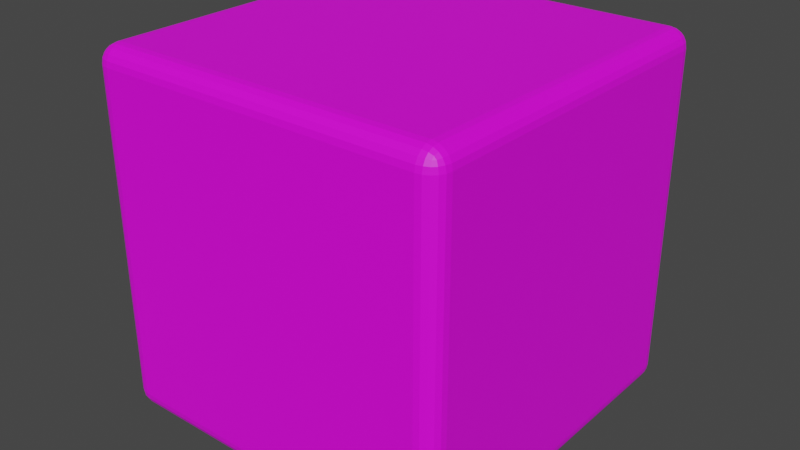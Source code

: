 # Source: Dice.blend  (saved by Blender 3.3.6; exported with 4.5.12 LTS)
import bpy
from mathutils import Matrix  # noqa: F401  (used for matrix-valued properties, if any)

bpy.ops.wm.read_factory_settings(use_empty=True)
scene = bpy.context.scene
scene.name = 'Scene'

# ---- collections
col_collection = bpy.data.collections.new('Collection'); scene.collection.children.link(col_collection)

# ---- images (referenced by path relative to the original .blend; pixels are not part of the script)
import os
ASSET_DIR = os.environ.get("B2B_ASSET_DIR", "")  # directory of the original .blend (textures are referenced by path, not embedded)
HERE = os.path.dirname(os.path.abspath(__file__))  # packed textures are extracted next to this script under _unpacked/

def load_image(name, relpath, width, height, colorspace="sRGB"):
    """Load a texture the original file referenced (path relative to the .blend, or extracted next to this script)."""
    p = next((c for c in (os.path.join(HERE, relpath), os.path.join(ASSET_DIR, relpath)) if relpath and os.path.exists(c)), "")
    if p:
        img = bpy.data.images.load(p, check_existing=True)
        img.name = name
    else:  # same state as the original file: an image datablock whose file is absent (Cycles renders it pink)
        img = bpy.data.images.new(name, width, height)
        img.source = "FILE"
        img.filepath = "//" + (relpath or name)
    img.colorspace_settings.name = colorspace
    return img
img_tex_dice_png = load_image('tex_dice.png', 'tex_dice.png', 1024, 1024, 'sRGB')

# ---- materials (node trees are filled in below, after node groups)
mat_material = bpy.data.materials.new('Material')
mat_material.alpha_threshold = 0.0
mat_material.use_transparent_shadow = False
mat_material.roughness = 0.5
mat_material.line_color = (0.0, 0.0, 0.0, 1.0)

# ---- material node trees
mat_material.use_nodes = True; mat_material.node_tree.nodes.clear()
_N = mat_material.node_tree.nodes; _L = mat_material.node_tree.links
n0 = _N.new('ShaderNodeOutputMaterial'); n0.name = 'Material Output'; n0.location = (300, 300)
n1 = _N.new('ShaderNodeBsdfPrincipled'); n1.name = 'Principled BSDF'; n1.location = (10, 300)
n1.distribution = 'GGX'
n1.subsurface_method = 'RANDOM_WALK_SKIN'
n1.inputs[3].default_value = 1.45
n1.inputs[27].default_value = (0.0, 0.0, 0.0, 1.0)
n1.inputs[28].default_value = 1.0
n2 = _N.new('ShaderNodeTexImage'); n2.name = 'Image Texture'; n2.location = (-280, 260)
n2.image = img_tex_dice_png
_L.new(n1.outputs[0], n0.inputs[0])
_L.new(n2.outputs[0], n1.inputs[0])
n0.is_active_output = True

# ---- world
world_world = bpy.data.worlds.new('World'); scene.world = world_world
world_world.use_nodes = True; world_world.node_tree.nodes.clear()
_N = world_world.node_tree.nodes; _L = world_world.node_tree.links
n0 = _N.new('ShaderNodeOutputWorld'); n0.name = 'World Output'; n0.location = (300, 300)
n1 = _N.new('ShaderNodeBackground'); n1.name = 'Background'; n1.location = (10, 300)
n1.inputs[0].default_value = (0.05088, 0.05088, 0.05088, 1.0)
_L.new(n1.outputs[0], n0.inputs[0])
n0.is_active_output = True
world_world.color = (0.05088, 0.05088, 0.05088)
world_world.use_sun_shadow = False
world_world.sun_shadow_jitter_overblur = 0.0

# ---- meshes
me_cube = bpy.data.meshes.new('Cube')
me_cube.from_pydata([(0.9, 1.0, 0.9), (0.9, 0.9, 1.0), (1.0, 0.9, 0.9), (0.9, 0.9951, 0.9309), (0.9, 0.9809, 0.9588), (0.9309, 0.9951, 0.9), (0.9317, 0.9893, 0.9319), (0.9307, 0.9759, 0.9574), (0.9588, 0.9809, 0.9), (0.9575, 0.9758, 0.9308), (0.9529, 0.9663, 0.9529), (0.9309, 0.9, 0.9951), (0.9588, 0.9, 0.9809), (0.9, 0.9309, 0.9951), (0.9319, 0.9317, 0.9893), (0.9574, 0.9307, 0.9759), (0.9, 0.9588, 0.9809), (0.9308, 0.9575, 0.9758), (0.9529, 0.9529, 0.9663), (0.9951, 0.9309, 0.9), (0.9809, 0.9588, 0.9), (0.9951, 0.9, 0.9309), (0.9893, 0.9319, 0.9317), (0.9759, 0.9574, 0.9307), (0.9809, 0.9, 0.9588), (0.9758, 0.9308, 0.9575), (0.9663, 0.9529, 0.9529), (0.9, 0.9, -1.0), (0.9, 1.0, -0.9), (1.0, 0.9, -0.9), (0.9, 0.9309, -0.9951), (0.9, 0.9588, -0.9809), (0.9309, 0.9, -0.9951), (0.9317, 0.9319, -0.9893), (0.9307, 0.9574, -0.9759), (0.9588, 0.9, -0.9809), (0.9575, 0.9308, -0.9758), (0.9529, 0.9529, -0.9663), (0.9309, 0.9951, -0.9), (0.9588, 0.9809, -0.9), (0.9, 0.9951, -0.9309), (0.9319, 0.9893, -0.9317), (0.9574, 0.9759, -0.9307), (0.9, 0.9809, -0.9588), (0.9308, 0.9758, -0.9575), (0.9529, 0.9663, -0.9529), (0.9951, 0.9, -0.9309), (0.9809, 0.9, -0.9588), (0.9951, 0.9309, -0.9), (0.9893, 0.9317, -0.9319), (0.9759, 0.9307, -0.9574), (0.9809, 0.9588, -0.9), (0.9758, 0.9575, -0.9308), (0.9663, 0.9529, -0.9529), (1.0, -0.9, 0.9), (0.9, -0.9, 1.0), (0.9, -1.0, 0.9), (0.9951, -0.9, 0.9309), (0.9809, -0.9, 0.9588), (0.9951, -0.9309, 0.9), (0.9893, -0.9317, 0.9319), (0.9759, -0.9307, 0.9574), (0.9809, -0.9588, 0.9), (0.9758, -0.9575, 0.9308), (0.9663, -0.9529, 0.9529), (0.9, -0.9309, 0.9951), (0.9, -0.9588, 0.9809), (0.9309, -0.9, 0.9951), (0.9317, -0.9319, 0.9893), (0.9307, -0.9574, 0.9759), (0.9588, -0.9, 0.9809), (0.9575, -0.9308, 0.9758), (0.9529, -0.9529, 0.9663), (0.9309, -0.9951, 0.9), (0.9588, -0.9809, 0.9), (0.9, -0.9951, 0.9309), (0.9319, -0.9893, 0.9317), (0.9574, -0.9759, 0.9307), (0.9, -0.9809, 0.9588), (0.9308, -0.9758, 0.9575), (0.9529, -0.9663, 0.9529), (1.0, -0.9, -0.9), (0.9, -1.0, -0.9), (0.9, -0.9, -1.0), (0.9951, -0.9309, -0.9), (0.9809, -0.9588, -0.9), (0.9951, -0.9, -0.9309), (0.9893, -0.9319, -0.9317), (0.9759, -0.9574, -0.9307), (0.9809, -0.9, -0.9588), (0.9758, -0.9308, -0.9575), (0.9663, -0.9529, -0.9529), (0.9, -0.9951, -0.9309), (0.9, -0.9809, -0.9588), (0.9309, -0.9951, -0.9), (0.9317, -0.9893, -0.9319), (0.9307, -0.9759, -0.9574), (0.9588, -0.9809, -0.9), (0.9575, -0.9758, -0.9308), (0.9529, -0.9663, -0.9529), (0.9309, -0.9, -0.9951), (0.9588, -0.9, -0.9809), (0.9, -0.9309, -0.9951), (0.9319, -0.9317, -0.9893), (0.9574, -0.9307, -0.9759), (0.9, -0.9588, -0.9809), (0.9308, -0.9575, -0.9758), (0.9529, -0.9529, -0.9663), (-0.9, 1.0, 0.9), (-1.0, 0.9, 0.9), (-0.9, 0.9, 1.0), (-0.9309, 0.9951, 0.9), (-0.9588, 0.9809, 0.9), (-0.9, 0.9951, 0.9309), (-0.9319, 0.9893, 0.9317), (-0.9574, 0.9759, 0.9307), (-0.9, 0.9809, 0.9588), (-0.9308, 0.9758, 0.9575), (-0.9529, 0.9663, 0.9529), (-0.9951, 0.9, 0.9309), (-0.9809, 0.9, 0.9588), (-0.9951, 0.9309, 0.9), (-0.9893, 0.9317, 0.9319), (-0.9759, 0.9307, 0.9574), (-0.9809, 0.9588, 0.9), (-0.9758, 0.9575, 0.9308), (-0.9663, 0.9529, 0.9529), (-0.9, 0.9309, 0.9951), (-0.9, 0.9588, 0.9809), (-0.9309, 0.9, 0.9951), (-0.9317, 0.9319, 0.9893), (-0.9307, 0.9574, 0.9759), (-0.9588, 0.9, 0.9809), (-0.9575, 0.9308, 0.9758), (-0.9529, 0.9529, 0.9663), (-1.0, 0.9, -0.9), (-0.9, 1.0, -0.9), (-0.9, 0.9, -1.0), (-0.9951, 0.9309, -0.9), (-0.9809, 0.9588, -0.9), (-0.9951, 0.9, -0.9309), (-0.9893, 0.9319, -0.9317), (-0.9759, 0.9574, -0.9307), (-0.9809, 0.9, -0.9588), (-0.9758, 0.9308, -0.9575), (-0.9663, 0.9529, -0.9529), (-0.9, 0.9951, -0.9309), (-0.9, 0.9809, -0.9588), (-0.9309, 0.9951, -0.9), (-0.9317, 0.9893, -0.9319), (-0.9307, 0.9759, -0.9574), (-0.9588, 0.9809, -0.9), (-0.9575, 0.9758, -0.9308), (-0.9529, 0.9663, -0.9529), (-0.9309, 0.9, -0.9951), (-0.9588, 0.9, -0.9809), (-0.9, 0.9309, -0.9951), (-0.9319, 0.9317, -0.9893), (-0.9574, 0.9307, -0.9759), (-0.9, 0.9588, -0.9809), (-0.9308, 0.9575, -0.9758), (-0.9529, 0.9529, -0.9663), (-1.0, -0.9, 0.9), (-0.9, -1.0, 0.9), (-0.9, -0.9, 1.0), (-0.9951, -0.9309, 0.9), (-0.9809, -0.9588, 0.9), (-0.9951, -0.9, 0.9309), (-0.9893, -0.9319, 0.9317), (-0.9759, -0.9574, 0.9307), (-0.9809, -0.9, 0.9588), (-0.9758, -0.9308, 0.9575), (-0.9663, -0.9529, 0.9529), (-0.9, -0.9951, 0.9309), (-0.9, -0.9809, 0.9588), (-0.9309, -0.9951, 0.9), (-0.9317, -0.9893, 0.9319), (-0.9307, -0.9759, 0.9574), (-0.9588, -0.9809, 0.9), (-0.9575, -0.9758, 0.9308), (-0.9529, -0.9663, 0.9529), (-0.9309, -0.9, 0.9951), (-0.9588, -0.9, 0.9809), (-0.9, -0.9309, 0.9951), (-0.9319, -0.9317, 0.9893), (-0.9574, -0.9307, 0.9759), (-0.9, -0.9588, 0.9809), (-0.9308, -0.9575, 0.9758), (-0.9529, -0.9529, 0.9663), (-0.9, -0.9, -1.0), (-0.9, -1.0, -0.9), (-1.0, -0.9, -0.9), (-0.9, -0.9309, -0.9951), (-0.9, -0.9588, -0.9809), (-0.9309, -0.9, -0.9951), (-0.9317, -0.9319, -0.9893), (-0.9307, -0.9574, -0.9759), (-0.9588, -0.9, -0.9809), (-0.9575, -0.9308, -0.9758), (-0.9529, -0.9529, -0.9663), (-0.9309, -0.9951, -0.9), (-0.9588, -0.9809, -0.9), (-0.9, -0.9951, -0.9309), (-0.9319, -0.9893, -0.9317), (-0.9574, -0.9759, -0.9307), (-0.9, -0.9809, -0.9588), (-0.9308, -0.9758, -0.9575), (-0.9529, -0.9663, -0.9529), (-0.9951, -0.9, -0.9309), (-0.9809, -0.9, -0.9588), (-0.9951, -0.9309, -0.9), (-0.9893, -0.9317, -0.9319), (-0.9759, -0.9307, -0.9574), (-0.9809, -0.9588, -0.9), (-0.9758, -0.9575, -0.9308), (-0.9663, -0.9529, -0.9529)], [], [(137, 27, 83, 189), (191, 162, 109, 135), (82, 56, 163, 190), (1, 110, 164, 55), (29, 2, 54, 81), (0, 3, 6, 5), (3, 4, 7, 6), (4, 16, 17, 7), (5, 6, 9, 8), (6, 7, 10, 9), (7, 17, 18, 10), (1, 11, 14, 13), (11, 12, 15, 14), (12, 24, 25, 15), (13, 14, 17, 16), (14, 15, 18, 17), (15, 25, 26, 18), (2, 19, 22, 21), (19, 20, 23, 22), (20, 8, 9, 23), (21, 22, 25, 24), (22, 23, 26, 25), (23, 9, 10, 26), (10, 18, 26), (27, 30, 33, 32), (30, 31, 34, 33), (31, 43, 44, 34), (32, 33, 36, 35), (33, 34, 37, 36), (34, 44, 45, 37), (28, 38, 41, 40), (38, 39, 42, 41), (39, 51, 52, 42), (40, 41, 44, 43), (41, 42, 45, 44), (42, 52, 53, 45), (29, 46, 49, 48), (46, 47, 50, 49), (47, 35, 36, 50), (48, 49, 52, 51), (49, 50, 53, 52), (50, 36, 37, 53), (37, 45, 53), (54, 57, 60, 59), (57, 58, 61, 60), (58, 70, 71, 61), (59, 60, 63, 62), (60, 61, 64, 63), (61, 71, 72, 64), (55, 65, 68, 67), (65, 66, 69, 68), (66, 78, 79, 69), (67, 68, 71, 70), (68, 69, 72, 71), (69, 79, 80, 72), (56, 73, 76, 75), (73, 74, 77, 76), (74, 62, 63, 77), (75, 76, 79, 78), (76, 77, 80, 79), (77, 63, 64, 80), (64, 72, 80), (81, 84, 87, 86), (84, 85, 88, 87), (85, 97, 98, 88), (86, 87, 90, 89), (87, 88, 91, 90), (88, 98, 99, 91), (82, 92, 95, 94), (92, 93, 96, 95), (93, 105, 106, 96), (94, 95, 98, 97), (95, 96, 99, 98), (96, 106, 107, 99), (83, 100, 103, 102), (100, 101, 104, 103), (101, 89, 90, 104), (102, 103, 106, 105), (103, 104, 107, 106), (104, 90, 91, 107), (91, 99, 107), (108, 111, 114, 113), (111, 112, 115, 114), (112, 124, 125, 115), (113, 114, 117, 116), (114, 115, 118, 117), (115, 125, 126, 118), (109, 119, 122, 121), (119, 120, 123, 122), (120, 132, 133, 123), (121, 122, 125, 124), (122, 123, 126, 125), (123, 133, 134, 126), (110, 127, 130, 129), (127, 128, 131, 130), (128, 116, 117, 131), (129, 130, 133, 132), (130, 131, 134, 133), (131, 117, 118, 134), (118, 126, 134), (135, 138, 141, 140), (138, 139, 142, 141), (139, 151, 152, 142), (140, 141, 144, 143), (141, 142, 145, 144), (142, 152, 153, 145), (136, 146, 149, 148), (146, 147, 150, 149), (147, 159, 160, 150), (148, 149, 152, 151), (149, 150, 153, 152), (150, 160, 161, 153), (137, 154, 157, 156), (154, 155, 158, 157), (155, 143, 144, 158), (156, 157, 160, 159), (157, 158, 161, 160), (158, 144, 145, 161), (145, 153, 161), (162, 165, 168, 167), (165, 166, 169, 168), (166, 178, 179, 169), (167, 168, 171, 170), (168, 169, 172, 171), (169, 179, 180, 172), (163, 173, 176, 175), (173, 174, 177, 176), (174, 186, 187, 177), (175, 176, 179, 178), (176, 177, 180, 179), (177, 187, 188, 180), (164, 181, 184, 183), (181, 182, 185, 184), (182, 170, 171, 185), (183, 184, 187, 186), (184, 185, 188, 187), (185, 171, 172, 188), (172, 180, 188), (189, 192, 195, 194), (192, 193, 196, 195), (193, 205, 206, 196), (194, 195, 198, 197), (195, 196, 199, 198), (196, 206, 207, 199), (190, 200, 203, 202), (200, 201, 204, 203), (201, 213, 214, 204), (202, 203, 206, 205), (203, 204, 207, 206), (204, 214, 215, 207), (191, 208, 211, 210), (208, 209, 212, 211), (209, 197, 198, 212), (210, 211, 214, 213), (211, 212, 215, 214), (212, 198, 199, 215), (199, 207, 215), (137, 189, 194, 154), (154, 194, 197, 155), (155, 197, 209, 143), (143, 209, 208, 140), (140, 208, 191, 135), (27, 137, 156, 30), (30, 156, 159, 31), (31, 159, 147, 43), (43, 147, 146, 40), (40, 146, 136, 28), (2, 29, 48, 19), (19, 48, 51, 20), (20, 51, 39, 8), (8, 39, 38, 5), (5, 38, 28, 0), (190, 163, 175, 200), (200, 175, 178, 201), (201, 178, 166, 213), (213, 166, 165, 210), (210, 165, 162, 191), (56, 82, 94, 73), (73, 94, 97, 74), (74, 97, 85, 62), (62, 85, 84, 59), (59, 84, 81, 54), (108, 136, 148, 111), (111, 148, 151, 112), (112, 151, 139, 124), (124, 139, 138, 121), (121, 138, 135, 109), (55, 164, 183, 65), (65, 183, 186, 66), (66, 186, 174, 78), (78, 174, 173, 75), (75, 173, 163, 56), (1, 55, 67, 11), (11, 67, 70, 12), (12, 70, 58, 24), (24, 58, 57, 21), (21, 57, 54, 2), (189, 83, 102, 192), (192, 102, 105, 193), (193, 105, 93, 205), (205, 93, 92, 202), (202, 92, 82, 190), (164, 110, 129, 181), (181, 129, 132, 182), (182, 132, 120, 170), (170, 120, 119, 167), (167, 119, 109, 162), (110, 1, 13, 127), (127, 13, 16, 128), (128, 16, 4, 116), (116, 4, 3, 113), (113, 3, 0, 108), (83, 27, 32, 100), (100, 32, 35, 101), (101, 35, 47, 89), (89, 47, 46, 86), (86, 46, 29, 81), (136, 108, 0, 28)])
_uv = me_cube.uv_layers.new(name='UVMap')
_uv.uv.foreach_set('vector', [0.1375, 0.5125, 0.3625, 0.5125, 0.3625, 0.7375, 0.1375, 0.7375, 0.3875, 0.0125, 0.6125, 0.0125, 0.6125, 0.2375, 0.3875, 0.2375, 0.3875, 0.7625, 0.6125, 0.7625, 0.6125, 0.9875, 0.3875, 0.9875, 0.6375, 0.5125, 0.8625, 0.5125, 0.8625, 0.7375, 0.6375, 0.7375, 0.3875, 0.5125, 0.6125, 0.5125, 0.6125, 0.7375, 0.3875, 0.7375, 0.6125, 0.4875, 0.6164, 0.4875, 0.6165, 0.4915, 0.6125, 0.4914, 0.6164, 0.4875, 0.6198, 0.4875, 0.6197, 0.4913, 0.6165, 0.4915, 0.6198, 0.4875, 0.625, 0.4875, 0.625, 0.4913, 0.6197, 0.4913, 0.6125, 0.4914, 0.6165, 0.4915, 0.6163, 0.4947, 0.6125, 0.4948, 0.6165, 0.4915, 0.6197, 0.4913, 0.6191, 0.4941, 0.6163, 0.4947, 0.6197, 0.4913, 0.625, 0.4913, 0.625, 0.4941, 0.6191, 0.4941, 0.6375, 0.5125, 0.6336, 0.5125, 0.6335, 0.5085, 0.6375, 0.5086, 0.6336, 0.5125, 0.6302, 0.5125, 0.6303, 0.5087, 0.6335, 0.5085, 0.6302, 0.5125, 0.6198, 0.5125, 0.6197, 0.5087, 0.6303, 0.5087, 0.6375, 0.5086, 0.6335, 0.5085, 0.6337, 0.5, 0.6375, 0.5, 0.6335, 0.5085, 0.6303, 0.5087, 0.6309, 0.5, 0.6337, 0.5, 0.6303, 0.5087, 0.6197, 0.5087, 0.6191, 0.5059, 0.6309, 0.5, 0.6125, 0.5125, 0.6125, 0.5086, 0.6165, 0.5085, 0.6164, 0.5125, 0.6125, 0.5086, 0.6125, 0.5052, 0.6163, 0.5053, 0.6165, 0.5085, 0.6125, 0.5052, 0.6125, 0.4948, 0.6163, 0.4947, 0.6163, 0.5053, 0.6164, 0.5125, 0.6165, 0.5085, 0.6197, 0.5087, 0.6198, 0.5125, 0.6165, 0.5085, 0.6163, 0.5053, 0.6191, 0.5059, 0.6197, 0.5087, 0.6163, 0.5053, 0.6163, 0.4947, 0.6191, 0.4941, 0.6191, 0.5059, 0.6191, 0.4941, 0.625, 0.4941, 0.6191, 0.4958, 0.3625, 0.5125, 0.3625, 0.5086, 0.3665, 0.5085, 0.3664, 0.5125, 0.3625, 0.5086, 0.3625, 0.5052, 0.3663, 0.5053, 0.3665, 0.5085, 0.3625, 0.5052, 0.3625, 0.5, 0.3663, 0.5, 0.3663, 0.5053, 0.3664, 0.5125, 0.3665, 0.5085, 0.3697, 0.5087, 0.3698, 0.5125, 0.3665, 0.5085, 0.3663, 0.5053, 0.3691, 0.5059, 0.3697, 0.5087, 0.3663, 0.5053, 0.3663, 0.5, 0.3691, 0.5, 0.3691, 0.5059, 0.3875, 0.4875, 0.3875, 0.4914, 0.3835, 0.4915, 0.3836, 0.4875, 0.3875, 0.4914, 0.3875, 0.4948, 0.3837, 0.4947, 0.3835, 0.4915, 0.3875, 0.4948, 0.3875, 0.5052, 0.3837, 0.5053, 0.3837, 0.4947, 0.3836, 0.4875, 0.3835, 0.4915, 0.375, 0.4913, 0.375, 0.4875, 0.3835, 0.4915, 0.3837, 0.4947, 0.375, 0.4941, 0.375, 0.4913, 0.3837, 0.4947, 0.3837, 0.5053, 0.3809, 0.5059, 0.375, 0.4941, 0.3875, 0.5125, 0.3836, 0.5125, 0.3835, 0.5085, 0.3875, 0.5086, 0.3836, 0.5125, 0.3802, 0.5125, 0.3803, 0.5087, 0.3835, 0.5085, 0.3802, 0.5125, 0.3698, 0.5125, 0.3697, 0.5087, 0.3803, 0.5087, 0.3875, 0.5086, 0.3835, 0.5085, 0.3837, 0.5053, 0.3875, 0.5052, 0.3835, 0.5085, 0.3803, 0.5087, 0.3809, 0.5059, 0.3837, 0.5053, 0.3803, 0.5087, 0.3697, 0.5087, 0.3691, 0.5059, 0.3809, 0.5059, 0.3691, 0.5059, 0.3691, 0.5, 0.3708, 0.5059, 0.6125, 0.7375, 0.6164, 0.7375, 0.6165, 0.7415, 0.6125, 0.7414, 0.6164, 0.7375, 0.6198, 0.7375, 0.6197, 0.7413, 0.6165, 0.7415, 0.6198, 0.7375, 0.6302, 0.7375, 0.6303, 0.7413, 0.6197, 0.7413, 0.6125, 0.7414, 0.6165, 0.7415, 0.6163, 0.7447, 0.6125, 0.7448, 0.6165, 0.7415, 0.6197, 0.7413, 0.6191, 0.7441, 0.6163, 0.7447, 0.6197, 0.7413, 0.6303, 0.7413, 0.6309, 0.75, 0.6191, 0.7441, 0.6375, 0.7375, 0.6375, 0.7414, 0.6335, 0.7415, 0.6336, 0.7375, 0.6375, 0.7414, 0.6375, 0.75, 0.6337, 0.75, 0.6335, 0.7415, 0.625, 0.7625, 0.6198, 0.7625, 0.6197, 0.7587, 0.625, 0.7587, 0.6336, 0.7375, 0.6335, 0.7415, 0.6303, 0.7413, 0.6302, 0.7375, 0.6335, 0.7415, 0.6337, 0.75, 0.6309, 0.75, 0.6303, 0.7413, 0.625, 0.7587, 0.6197, 0.7587, 0.6191, 0.7559, 0.625, 0.7559, 0.6125, 0.7625, 0.6125, 0.7586, 0.6165, 0.7585, 0.6164, 0.7625, 0.6125, 0.7586, 0.6125, 0.7552, 0.6163, 0.7553, 0.6165, 0.7585, 0.6125, 0.7552, 0.6125, 0.7448, 0.6163, 0.7447, 0.6163, 0.7553, 0.6164, 0.7625, 0.6165, 0.7585, 0.6197, 0.7587, 0.6198, 0.7625, 0.6165, 0.7585, 0.6163, 0.7553, 0.6191, 0.7559, 0.6197, 0.7587, 0.6163, 0.7553, 0.6163, 0.7447, 0.6191, 0.7441, 0.6191, 0.7559, 0.6191, 0.7542, 0.625, 0.7559, 0.6191, 0.7559, 0.3875, 0.7375, 0.3875, 0.7414, 0.3835, 0.7415, 0.3836, 0.7375, 0.3875, 0.7414, 0.3875, 0.7448, 0.3837, 0.7447, 0.3835, 0.7415, 0.3875, 0.7448, 0.3875, 0.7552, 0.3837, 0.7553, 0.3837, 0.7447, 0.3836, 0.7375, 0.3835, 0.7415, 0.3803, 0.7413, 0.3802, 0.7375, 0.3835, 0.7415, 0.3837, 0.7447, 0.3809, 0.7441, 0.3803, 0.7413, 0.3837, 0.7447, 0.3837, 0.7553, 0.375, 0.7559, 0.3809, 0.7441, 0.3875, 0.7625, 0.3836, 0.7625, 0.3835, 0.7585, 0.3875, 0.7586, 0.3836, 0.7625, 0.375, 0.7625, 0.375, 0.7587, 0.3835, 0.7585, 0.3625, 0.75, 0.3625, 0.7448, 0.3663, 0.7447, 0.3663, 0.75, 0.3875, 0.7586, 0.3835, 0.7585, 0.3837, 0.7553, 0.3875, 0.7552, 0.3835, 0.7585, 0.375, 0.7587, 0.375, 0.7559, 0.3837, 0.7553, 0.3663, 0.75, 0.3663, 0.7447, 0.3691, 0.7441, 0.3691, 0.75, 0.3625, 0.7375, 0.3664, 0.7375, 0.3665, 0.7415, 0.3625, 0.7414, 0.3664, 0.7375, 0.3698, 0.7375, 0.3697, 0.7413, 0.3665, 0.7415, 0.3698, 0.7375, 0.3802, 0.7375, 0.3803, 0.7413, 0.3697, 0.7413, 0.3625, 0.7414, 0.3665, 0.7415, 0.3663, 0.7447, 0.3625, 0.7448, 0.3665, 0.7415, 0.3697, 0.7413, 0.3691, 0.7441, 0.3663, 0.7447, 0.3697, 0.7413, 0.3803, 0.7413, 0.3809, 0.7441, 0.3691, 0.7441, 0.3708, 0.7441, 0.3691, 0.75, 0.3691, 0.7441, 0.6125, 0.2625, 0.6125, 0.2586, 0.6165, 0.2585, 0.6164, 0.2625, 0.6125, 0.2586, 0.6125, 0.2552, 0.6163, 0.2553, 0.6165, 0.2585, 0.6125, 0.2552, 0.6125, 0.2448, 0.6163, 0.2447, 0.6163, 0.2553, 0.6164, 0.2625, 0.6165, 0.2585, 0.6197, 0.2587, 0.6198, 0.2625, 0.6165, 0.2585, 0.6163, 0.2553, 0.6191, 0.2559, 0.6197, 0.2587, 0.6163, 0.2553, 0.6163, 0.2447, 0.6191, 0.2441, 0.6191, 0.2559, 0.6125, 0.2375, 0.6164, 0.2375, 0.6165, 0.2415, 0.6125, 0.2414, 0.6164, 0.2375, 0.6198, 0.2375, 0.6197, 0.2413, 0.6165, 0.2415, 0.6198, 0.2375, 0.625, 0.2375, 0.625, 0.2413, 0.6197, 0.2413, 0.6125, 0.2414, 0.6165, 0.2415, 0.6163, 0.2447, 0.6125, 0.2448, 0.6165, 0.2415, 0.6197, 0.2413, 0.6191, 0.2441, 0.6163, 0.2447, 0.6197, 0.2413, 0.625, 0.2413, 0.625, 0.2441, 0.6191, 0.2441, 0.8625, 0.5125, 0.8625, 0.5086, 0.8665, 0.5085, 0.8664, 0.5125, 0.8625, 0.5086, 0.8625, 0.5, 0.8663, 0.5, 0.8665, 0.5085, 0.625, 0.2625, 0.6198, 0.2625, 0.6197, 0.2587, 0.625, 0.2587, 0.8664, 0.5125, 0.8665, 0.5085, 0.875, 0.5087, 0.875, 0.5125, 0.8665, 0.5085, 0.8663, 0.5, 0.875, 0.5059, 0.875, 0.5087, 0.625, 0.2587, 0.6197, 0.2587, 0.6191, 0.2559, 0.625, 0.25, 0.6191, 0.2458, 0.6191, 0.2441, 0.625, 0.2441, 0.3875, 0.2375, 0.3875, 0.2414, 0.3835, 0.2415, 0.3836, 0.2375, 0.3875, 0.2414, 0.3875, 0.2448, 0.3837, 0.2447, 0.3835, 0.2415, 0.3875, 0.2448, 0.3875, 0.2552, 0.3837, 0.2553, 0.3837, 0.2447, 0.3836, 0.2375, 0.3835, 0.2415, 0.375, 0.2413, 0.375, 0.2375, 0.3835, 0.2415, 0.3837, 0.2447, 0.375, 0.2441, 0.375, 0.2413, 0.3837, 0.2447, 0.3837, 0.2553, 0.375, 0.2559, 0.375, 0.2441, 0.3875, 0.2625, 0.3836, 0.2625, 0.3835, 0.2585, 0.3875, 0.2586, 0.3836, 0.2625, 0.375, 0.2625, 0.375, 0.2587, 0.3835, 0.2585, 0.1375, 0.5, 0.1375, 0.5052, 0.1337, 0.5053, 0.1337, 0.5, 0.3875, 0.2586, 0.3835, 0.2585, 0.3837, 0.2553, 0.3875, 0.2552, 0.3835, 0.2585, 0.375, 0.2587, 0.375, 0.2559, 0.3837, 0.2553, 0.1337, 0.5, 0.1337, 0.5053, 0.1309, 0.5059, 0.1309, 0.5, 0.1375, 0.5125, 0.1336, 0.5125, 0.1335, 0.5085, 0.1375, 0.5086, 0.1336, 0.5125, 0.1302, 0.5125, 0.1303, 0.5087, 0.1335, 0.5085, 0.1302, 0.5125, 0.125, 0.5125, 0.125, 0.5087, 0.1303, 0.5087, 0.1375, 0.5086, 0.1335, 0.5085, 0.1337, 0.5053, 0.1375, 0.5052, 0.1335, 0.5085, 0.1303, 0.5087, 0.1309, 0.5059, 0.1337, 0.5053, 0.1303, 0.5087, 0.125, 0.5087, 0.125, 0.5059, 0.1309, 0.5059, 0.125, 0.5059, 0.1309, 0.5, 0.1309, 0.5059, 0.6125, 0.0125, 0.6125, 0.008637, 0.6165, 0.008512, 0.6164, 0.0125, 0.6125, 0.008637, 0.6125, 0.005154, 0.6163, 0.005323, 0.6165, 0.008512, 0.6125, 0.005154, 0.6125, 0.0, 0.6163, 0.0, 0.6163, 0.005323, 0.6164, 0.0125, 0.6165, 0.008512, 0.6197, 0.008653, 0.6198, 0.0125, 0.6165, 0.008512, 0.6163, 0.005323, 0.6191, 0.005886, 0.6197, 0.008653, 0.6163, 0.005323, 0.6163, 0.0, 0.6191, 0.0, 0.6191, 0.005886, 0.6125, 0.9875, 0.6164, 0.9875, 0.6165, 0.9915, 0.6125, 0.9914, 0.6164, 0.9875, 0.6198, 0.9875, 0.6197, 0.9913, 0.6165, 0.9915, 0.6198, 0.9875, 0.625, 0.9875, 0.625, 0.9913, 0.6197, 0.9913, 0.6125, 0.9914, 0.6165, 0.9915, 0.6163, 1.0, 0.6125, 1.0, 0.6165, 0.9915, 0.6197, 0.9913, 0.6191, 1.0, 0.6163, 1.0, 0.6197, 0.9913, 0.625, 0.9913, 0.625, 1.0, 0.6191, 1.0, 0.8625, 0.7375, 0.8664, 0.7375, 0.8665, 0.7415, 0.8625, 0.7414, 0.8664, 0.7375, 0.875, 0.7375, 0.875, 0.7413, 0.8665, 0.7415, 0.625, 0.0125, 0.6198, 0.0125, 0.6197, 0.008653, 0.625, 0.008663, 0.8625, 0.7414, 0.8665, 0.7415, 0.8663, 0.75, 0.8625, 0.75, 0.8665, 0.7415, 0.875, 0.7413, 0.875, 0.7441, 0.8663, 0.75, 0.625, 0.008663, 0.6197, 0.008653, 0.6191, 0.005886, 0.625, 0.005886, 0.6191, 0.005886, 0.6191, 0.0, 0.625, 0.005886, 0.1375, 0.7375, 0.1375, 0.7414, 0.1335, 0.7415, 0.1336, 0.7375, 0.1375, 0.7414, 0.1375, 0.7448, 0.1337, 0.7447, 0.1335, 0.7415, 0.1375, 0.7448, 0.1375, 0.75, 0.1337, 0.75, 0.1337, 0.7447, 0.1336, 0.7375, 0.1335, 0.7415, 0.1303, 0.7413, 0.1302, 0.7375, 0.1335, 0.7415, 0.1337, 0.7447, 0.1309, 0.7441, 0.1303, 0.7413, 0.1337, 0.7447, 0.1337, 0.75, 0.1309, 0.75, 0.1309, 0.7441, 0.3875, 0.9875, 0.3875, 0.9914, 0.3835, 0.9915, 0.3836, 0.9875, 0.3875, 0.9914, 0.3875, 1.0, 0.3837, 1.0, 0.3835, 0.9915, 0.3875, 0.0, 0.3875, 0.005154, 0.3837, 0.005317, 0.3837, 0.0, 0.3836, 0.9875, 0.3835, 0.9915, 0.375, 0.9913, 0.375, 0.9875, 0.3835, 0.9915, 0.3837, 1.0, 0.375, 0.9941, 0.375, 0.9913, 0.3837, 0.0, 0.3837, 0.005317, 0.375, 0.005886, 0.375, 0.0, 0.3875, 0.0125, 0.3836, 0.0125, 0.3835, 0.008534, 0.3875, 0.008637, 0.3836, 0.0125, 0.375, 0.0125, 0.375, 0.008663, 0.3835, 0.008534, 0.125, 0.7375, 0.1302, 0.7375, 0.1303, 0.7413, 0.125, 0.7413, 0.3875, 0.008637, 0.3835, 0.008534, 0.3837, 0.005317, 0.3875, 0.005154, 0.3835, 0.008534, 0.375, 0.008663, 0.375, 0.005886, 0.3837, 0.005317, 0.125, 0.7413, 0.1303, 0.7413, 0.1309, 0.7441, 0.125, 0.7441, 0.1309, 0.7441, 0.1309, 0.75, 0.125, 0.7441, 0.1375, 0.5125, 0.1375, 0.7375, 0.1336, 0.7375, 0.1336, 0.5125, 0.1336, 0.5125, 0.1336, 0.7375, 0.1302, 0.7375, 0.1302, 0.5125, 0.1302, 0.5125, 0.1302, 0.7375, 0.125, 0.7375, 0.125, 0.5125, 0.375, 0.2375, 0.375, 0.0125, 0.3836, 0.0125, 0.3836, 0.2375, 0.3836, 0.2375, 0.3836, 0.0125, 0.3875, 0.0125, 0.3875, 0.2375, 0.3625, 0.5125, 0.1375, 0.5125, 0.1375, 0.5086, 0.3625, 0.5086, 0.3625, 0.5086, 0.1375, 0.5086, 0.1375, 0.5052, 0.3625, 0.5052, 0.3625, 0.5052, 0.1375, 0.5052, 0.1375, 0.5, 0.3625, 0.5, 0.375, 0.4875, 0.375, 0.2625, 0.3836, 0.2625, 0.3836, 0.4875, 0.3836, 0.4875, 0.3836, 0.2625, 0.3875, 0.2625, 0.3875, 0.4875, 0.6125, 0.5125, 0.3875, 0.5125, 0.3875, 0.5086, 0.6125, 0.5086, 0.6125, 0.5086, 0.3875, 0.5086, 0.3875, 0.5052, 0.6125, 0.5052, 0.6125, 0.5052, 0.3875, 0.5052, 0.3875, 0.4948, 0.6125, 0.4948, 0.6125, 0.4948, 0.3875, 0.4948, 0.3875, 0.4914, 0.6125, 0.4914, 0.6125, 0.4914, 0.3875, 0.4914, 0.3875, 0.4875, 0.6125, 0.4875, 0.3875, 0.9875, 0.6125, 0.9875, 0.6125, 0.9914, 0.3875, 0.9914, 0.3875, 0.9914, 0.6125, 0.9914, 0.6125, 1.0, 0.3875, 1.0, 0.3875, 0.0, 0.6125, 0.0, 0.6125, 0.005154, 0.3875, 0.005154, 0.3875, 0.005154, 0.6125, 0.005154, 0.6125, 0.008637, 0.3875, 0.008637, 0.3875, 0.008637, 0.6125, 0.008637, 0.6125, 0.0125, 0.3875, 0.0125, 0.6125, 0.7625, 0.3875, 0.7625, 0.3875, 0.7586, 0.6125, 0.7586, 0.6125, 0.7586, 0.3875, 0.7586, 0.3875, 0.7552, 0.6125, 0.7552, 0.6125, 0.7552, 0.3875, 0.7552, 0.3875, 0.7448, 0.6125, 0.7448, 0.6125, 0.7448, 0.3875, 0.7448, 0.3875, 0.7414, 0.6125, 0.7414, 0.6125, 0.7414, 0.3875, 0.7414, 0.3875, 0.7375, 0.6125, 0.7375, 0.6125, 0.2625, 0.3875, 0.2625, 0.3875, 0.2586, 0.6125, 0.2586, 0.6125, 0.2586, 0.3875, 0.2586, 0.3875, 0.2552, 0.6125, 0.2552, 0.6125, 0.2552, 0.3875, 0.2552, 0.3875, 0.2448, 0.6125, 0.2448, 0.6125, 0.2448, 0.3875, 0.2448, 0.3875, 0.2414, 0.6125, 0.2414, 0.6125, 0.2414, 0.3875, 0.2414, 0.3875, 0.2375, 0.6125, 0.2375, 0.6375, 0.7375, 0.8625, 0.7375, 0.8625, 0.7414, 0.6375, 0.7414, 0.6375, 0.7414, 0.8625, 0.7414, 0.8625, 0.75, 0.6375, 0.75, 0.625, 0.7625, 0.625, 0.9875, 0.6198, 0.9875, 0.6198, 0.7625, 0.6198, 0.7625, 0.6198, 0.9875, 0.6164, 0.9875, 0.6164, 0.7625, 0.6164, 0.7625, 0.6164, 0.9875, 0.6125, 0.9875, 0.6125, 0.7625, 0.6375, 0.5125, 0.6375, 0.7375, 0.6336, 0.7375, 0.6336, 0.5125, 0.6336, 0.5125, 0.6336, 0.7375, 0.6302, 0.7375, 0.6302, 0.5125, 0.6302, 0.5125, 0.6302, 0.7375, 0.6198, 0.7375, 0.6198, 0.5125, 0.6198, 0.5125, 0.6198, 0.7375, 0.6164, 0.7375, 0.6164, 0.5125, 0.6164, 0.5125, 0.6164, 0.7375, 0.6125, 0.7375, 0.6125, 0.5125, 0.1375, 0.7375, 0.3625, 0.7375, 0.3625, 0.7414, 0.1375, 0.7414, 0.1375, 0.7414, 0.3625, 0.7414, 0.3625, 0.7448, 0.1375, 0.7448, 0.1375, 0.7448, 0.3625, 0.7448, 0.3625, 0.75, 0.1375, 0.75, 0.375, 0.9875, 0.375, 0.7625, 0.3836, 0.7625, 0.3836, 0.9875, 0.3836, 0.9875, 0.3836, 0.7625, 0.3875, 0.7625, 0.3875, 0.9875, 0.8625, 0.7375, 0.8625, 0.5125, 0.8664, 0.5125, 0.8664, 0.7375, 0.8664, 0.7375, 0.8664, 0.5125, 0.875, 0.5125, 0.875, 0.7375, 0.625, 0.0125, 0.625, 0.2375, 0.6198, 0.2375, 0.6198, 0.0125, 0.6198, 0.0125, 0.6198, 0.2375, 0.6164, 0.2375, 0.6164, 0.0125, 0.6164, 0.0125, 0.6164, 0.2375, 0.6125, 0.2375, 0.6125, 0.0125, 0.8625, 0.5125, 0.6375, 0.5125, 0.6375, 0.5086, 0.8625, 0.5086, 0.8625, 0.5086, 0.6375, 0.5086, 0.6375, 0.5, 0.8625, 0.5, 0.625, 0.2625, 0.625, 0.4875, 0.6198, 0.4875, 0.6198, 0.2625, 0.6198, 0.2625, 0.6198, 0.4875, 0.6164, 0.4875, 0.6164, 0.2625, 0.6164, 0.2625, 0.6164, 0.4875, 0.6125, 0.4875, 0.6125, 0.2625, 0.3625, 0.7375, 0.3625, 0.5125, 0.3664, 0.5125, 0.3664, 0.7375, 0.3664, 0.7375, 0.3664, 0.5125, 0.3698, 0.5125, 0.3698, 0.7375, 0.3698, 0.7375, 0.3698, 0.5125, 0.3802, 0.5125, 0.3802, 0.7375, 0.3802, 0.7375, 0.3802, 0.5125, 0.3836, 0.5125, 0.3836, 0.7375, 0.3836, 0.7375, 0.3836, 0.5125, 0.3875, 0.5125, 0.3875, 0.7375, 0.3875, 0.2625, 0.6125, 0.2625, 0.6125, 0.4875, 0.3875, 0.4875])
me_cube.materials.append(mat_material)
me_cube.use_mirror_vertex_groups = False
me_cube.update()

# ---- objects
ob_dice = bpy.data.objects.new('dice', me_cube)

# ---- transforms, parenting, visibility, modifiers, constraints
ob_dice.location = (0.0, 0.0, 0.0)
ob_dice.lock_rotations_4d = False
ob_dice.empty_display_type = 'ARROWS'
ob_dice.lineart.crease_threshold = 0.0

# ---- collection membership
col_collection.objects.link(ob_dice)

# ---- scene / render settings (as saved in the file)
scene.frame_start = 1; scene.frame_end = 250; scene.frame_set(1)
scene.render.engine = 'BLENDER_EEVEE_NEXT'
scene.cycles.sampling_pattern = 'TABULATED_SOBOL'
scene.cycles.use_light_tree = False
scene.view_settings.view_transform = 'Filmic'
bpy.context.view_layer.update()

# ---- added for rendering (the .blend has no active camera and no usable light): camera, sun
cam_auto = bpy.data.cameras.new('AutoCamera')
cam_auto.lens = 50.0
cam_auto.sensor_width = 36.0
cam_auto.clip_end = 1000.0
ob_auto_camera = bpy.data.objects.new('AutoCamera', cam_auto)
scene.collection.objects.link(ob_auto_camera)
ob_auto_camera.location = (3.20507, -3.84609, 2.56406)
ob_auto_camera.rotation_euler = (1.09748, -7.21219e-08, 0.694738)
scene.camera = ob_auto_camera
light_auto_sun = bpy.data.lights.new('AutoSun', 'SUN')
light_auto_sun.energy = 3.0
light_auto_sun.angle = 0.0523599
ob_auto_sun = bpy.data.objects.new('AutoSun', light_auto_sun)
scene.collection.objects.link(ob_auto_sun)
ob_auto_sun.rotation_euler = (0.872665, 0.174533, 0.523599)
bpy.context.view_layer.update()
